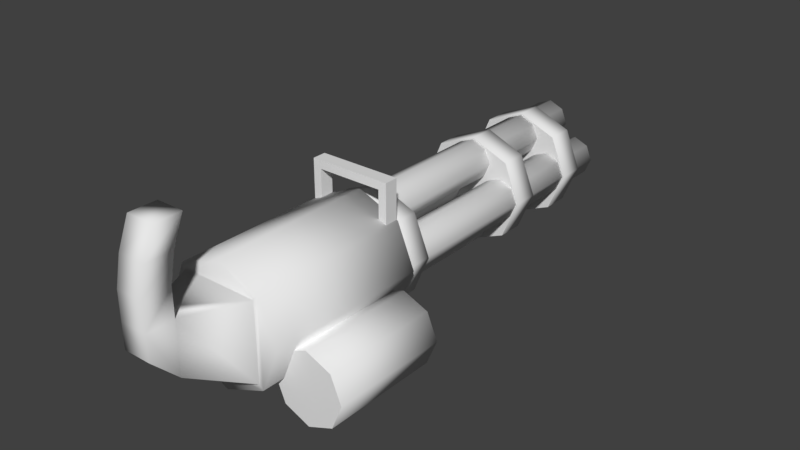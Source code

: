 # Source: Microgun.blend  (saved by Blender 2.79.0; exported with 4.5.12 LTS)
import bpy
from mathutils import Matrix  # noqa: F401  (used for matrix-valued properties, if any)

bpy.ops.wm.read_factory_settings(use_empty=True)
scene = bpy.context.scene
scene.name = 'Scene'

# ---- collections
col_collection_1 = bpy.data.collections.new('Collection 1'); scene.collection.children.link(col_collection_1)

# ---- world
world_world = bpy.data.worlds.new('World'); scene.world = world_world
world_world.color = (0.05088, 0.05088, 0.05088)
world_world.use_sun_shadow = False
world_world.sun_shadow_jitter_overblur = 0.0
world_world.cycles.sampling_method = 'MANUAL'

# ---- meshes
me_cube_003 = bpy.data.meshes.new('Cube.003')
me_cube_003.from_pydata([(3.423, -5.16, -2.468), (3.423, -0.84, -2.468), (3.81, -5.16, -1.535), (3.81, -0.84, -1.535), (3.423, -5.16, -0.6017), (3.423, -0.84, -0.6017), (2.49, -0.84, -0.2151), (2.49, -5.16, -0.2151), (2.49, -0.84, -2.855), (2.49, -5.16, -2.855), (1.556, -0.84, -2.468), (1.556, -5.16, -2.468), (1.17, -0.84, -1.535), (1.17, -5.16, -1.535), (1.556, -0.84, -0.6017), (1.556, -5.16, -0.6017), (3.69, 0.0, -0.2351)], [], [(6, 5, 3, 1, 8, 10, 12, 14), (10, 11, 13, 12), (4, 7, 15, 13, 11, 9, 0, 2), (1, 0, 9, 8), (3, 2, 0, 1), (8, 9, 11, 10), (14, 15, 7, 6), (5, 4, 2, 3), (6, 7, 4, 5), (12, 13, 15, 14)])
me_cube_003.polygons.foreach_set('use_smooth', [0, 1, 0, 1, 1, 1, 1, 1, 1, 1])
me_cube_003.use_remesh_preserve_volume = False
me_cube_003.use_remesh_preserve_attributes = False
me_cube_003.use_mirror_vertex_groups = False
me_cube_003.update()
me_cube_002 = bpy.data.meshes.new('Cube.002')
me_cube_002.from_pydata([(1.556, -6.0, -1.556), (1.556, 0.0, -1.556), (2.2, -6.0, -2.909e-07), (2.2, 0.0, -2.868e-08), (1.556, -6.0, 1.556), (1.556, 0.0, 1.556), (4.644e-08, 0.0, 2.2), (4.644e-08, -6.0, 2.2), (-1.459e-07, 0.0, -2.2), (-1.459e-07, -6.0, -2.2), (-1.556, 0.0, -1.556), (-1.556, -6.0, -1.556), (-2.2, 0.0, -2.868e-08), (-2.2, -6.0, -2.868e-08), (-1.556, 0.0, 1.556), (-1.556, -6.0, 1.556), (-1.5, -0.5, 1.0), (-1.5, -0.5, 3.0), (-1.5, 0.0, 1.0), (-1.5, 0.0, 3.0), (1.5, -0.5, 1.0), (1.5, -0.5, 3.0), (1.5, 0.0, 1.0), (1.5, 0.0, 3.0), (-1.2, 0.0, 1.3), (-1.2, 0.0, 2.7), (1.2, 0.0, 1.3), (1.2, 0.0, 2.7), (-1.2, -0.5, 1.3), (-1.2, -0.5, 2.7), (1.2, -0.5, 1.3), (1.2, -0.5, 2.7), (-0.5, -8.0, -0.5), (-0.5, -8.0, 1.4), (-1.4, -6.0, -1.4), (-1.4, -6.0, 1.4), (0.5, -8.0, -0.5), (0.5, -8.0, 1.4), (1.4, -6.0, -1.4), (1.4, -6.0, 1.4), (-0.5, -9.0, 0.5), (-0.5, -9.0, 1.4), (0.5, -9.0, 0.5), (0.5, -9.0, 1.4), (-0.5, -8.0, 2.4), (0.5, -8.0, 2.4), (-0.5, -9.0, 2.4), (0.5, -9.0, 2.4), (-0.5, -7.8, 3.4), (0.5, -7.8, 3.4), (-0.5, -8.8, 3.4), (0.5, -8.8, 3.4), (-0.5, -7.4, 4.4), (0.5, -7.4, 4.4), (-0.5, -8.4, 4.4), (0.5, -8.4, 4.4)], [], [(6, 5, 3, 1, 8, 10, 12, 14), (10, 11, 13, 12), (2, 4, 39, 38, 0), (1, 0, 9, 8), (3, 2, 0, 1), (8, 9, 11, 10), (14, 15, 7, 6), (5, 4, 2, 3), (6, 7, 4, 5), (12, 13, 15, 14), (16, 17, 19, 18), (23, 22, 26, 27), (22, 23, 21, 20), (16, 20, 30, 28), (18, 22, 20, 16), (23, 19, 17, 21), (22, 18, 24, 26), (19, 23, 27, 25), (18, 19, 25, 24), (28, 30, 26, 24), (21, 17, 29, 31), (20, 21, 31, 30), (17, 16, 28, 29), (29, 28, 24, 25), (31, 29, 25, 27), (30, 31, 27, 26), (32, 33, 35, 34), (4, 7, 15, 35, 39), (38, 39, 37, 36), (37, 33, 44, 45), (34, 38, 36, 32), (39, 35, 33, 37), (42, 43, 41, 40), (36, 37, 43, 42), (33, 32, 40, 41), (32, 36, 42, 40), (44, 46, 50, 48), (33, 41, 46, 44), (43, 37, 45, 47), (41, 43, 47, 46), (51, 49, 53, 55), (45, 44, 48, 49), (47, 45, 49, 51), (46, 47, 51, 50), (50, 51, 55, 54), (48, 50, 54, 52), (49, 48, 52, 53), (52, 54, 55, 53), (11, 34, 35, 15, 13), (9, 0, 38, 34, 11)])
me_cube_002.polygons.foreach_set('use_smooth', [0, 1, 1, 1, 1, 1, 1, 1, 1, 1, 0, 0, 0, 0, 0, 0, 0, 0, 0, 0, 0, 0, 0, 0, 0, 0, 1, 1, 1, 1, 1, 1, 1, 1, 1, 1, 1, 1, 1, 1, 1, 1, 1, 1, 1, 1, 1, 1, 1, 1])
me_cube_002.use_remesh_preserve_volume = False
me_cube_002.use_remesh_preserve_attributes = False
me_cube_002.use_mirror_vertex_groups = False
me_cube_002.update()
me_cube_001 = bpy.data.meshes.new('Cube.001')
me_cube_001.from_pydata([(4.47e-08, 0.0, 2.0), (4.47e-08, 1.0, 2.0), (-1.118e-08, 11.0, -0.45), (-1.118e-08, 1.0, -0.45), (0.5303, 11.0, -0.6697), (0.5303, 1.0, -0.6697), (0.75, 11.0, -1.2), (0.75, 1.0, -1.2), (0.5303, 11.0, -1.73), (0.5303, 1.0, -1.73), (-7.674e-08, 11.0, -1.95), (-7.674e-08, 1.0, -1.95), (-0.5303, 11.0, -1.73), (-0.5303, 1.0, -1.73), (-0.75, 11.0, -1.2), (-0.75, 1.0, -1.2), (-0.5303, 11.0, -0.6697), (-0.5303, 1.0, -0.6697), (1.414, 1.0, 1.414), (1.414, 0.0, 1.414), (2.0, 1.0, -2.608e-08), (2.0, 0.0, -2.645e-07), (1.414, 1.0, -1.414), (1.414, 0.0, -1.414), (-1.301e-07, 1.0, -2.0), (-1.301e-07, 0.0, -2.0), (-1.414, 1.0, -1.414), (-1.414, 0.0, -1.414), (-2.0, 1.0, -2.608e-08), (-2.0, 0.0, -2.608e-08), (-1.414, 1.0, 1.414), (-1.414, 0.0, 1.414), (-1.118e-08, 11.0, 1.95), (-1.118e-08, 1.0, 1.95), (0.5303, 11.0, 1.73), (0.5303, 1.0, 1.73), (0.75, 11.0, 1.2), (0.75, 1.0, 1.2), (0.5303, 11.0, 0.6697), (0.5303, 1.0, 0.6697), (-7.674e-08, 11.0, 0.45), (-7.674e-08, 1.0, 0.45), (-0.5303, 11.0, 0.6697), (-0.5303, 1.0, 0.6697), (-0.75, 11.0, 1.2), (-0.75, 1.0, 1.2), (-0.5303, 11.0, 1.73), (-0.5303, 1.0, 1.73), (1.2, 11.0, 0.75), (1.2, 1.0, 0.75), (1.73, 11.0, 0.5303), (1.73, 1.0, 0.5303), (1.95, 11.0, -7.451e-08), (1.95, 1.0, -1.937e-07), (1.73, 11.0, -0.5303), (1.73, 1.0, -0.5303), (1.2, 11.0, -0.75), (1.2, 1.0, -0.75), (0.6697, 11.0, -0.5303), (0.6697, 1.0, -0.5303), (0.45, 11.0, -7.451e-08), (0.45, 1.0, -7.451e-08), (0.6697, 11.0, 0.5303), (0.6697, 1.0, 0.5303), (-1.2, 11.0, 0.75), (-1.2, 1.0, 0.75), (-0.6697, 11.0, 0.5303), (-0.6697, 1.0, 0.5303), (-0.45, 11.0, -7.451e-08), (-0.45, 1.0, -1.937e-07), (-0.6697, 11.0, -0.5303), (-0.6697, 1.0, -0.5303), (-1.2, 11.0, -0.75), (-1.2, 1.0, -0.75), (-1.73, 11.0, -0.5303), (-1.73, 1.0, -0.5303), (-1.95, 11.0, -7.451e-08), (-1.95, 1.0, -7.451e-08), (-1.73, 11.0, 0.5303), (-1.73, 1.0, 0.5303), (4.47e-08, 9.0, 2.0), (4.47e-08, 10.0, 2.0), (1.414, 10.0, 1.414), (1.414, 9.0, 1.414), (2.0, 10.0, -2.608e-08), (2.0, 9.0, -2.645e-07), (1.414, 10.0, -1.414), (1.414, 9.0, -1.414), (-1.301e-07, 10.0, -2.0), (-1.301e-07, 9.0, -2.0), (-1.414, 10.0, -1.414), (-1.414, 9.0, -1.414), (-2.0, 10.0, -2.608e-08), (-2.0, 9.0, -2.608e-08), (-1.414, 10.0, 1.414), (-1.414, 9.0, 1.414), (4.47e-08, 6.0, 2.0), (4.47e-08, 7.0, 2.0), (1.414, 7.0, 1.414), (1.414, 6.0, 1.414), (2.0, 7.0, -2.608e-08), (2.0, 6.0, -2.645e-07), (1.414, 7.0, -1.414), (1.414, 6.0, -1.414), (-1.301e-07, 7.0, -2.0), (-1.301e-07, 6.0, -2.0), (-1.414, 7.0, -1.414), (-1.414, 6.0, -1.414), (-2.0, 7.0, -2.608e-08), (-2.0, 6.0, -2.608e-08), (-1.414, 7.0, 1.414), (-1.414, 6.0, 1.414), (-2.012e-08, 11.0, -0.675), (0.3712, 11.0, -0.8288), (0.525, 11.0, -1.2), (0.3712, 11.0, -1.571), (-6.601e-08, 11.0, -1.725), (-0.3712, 11.0, -1.571), (-0.525, 11.0, -1.2), (-0.3712, 11.0, -0.8288), (-2.012e-08, 11.0, 1.725), (0.3712, 11.0, 1.571), (0.525, 11.0, 1.2), (0.3712, 11.0, 0.8288), (-6.601e-08, 11.0, 0.675), (-0.3712, 11.0, 0.8288), (-0.525, 11.0, 1.2), (-0.3712, 11.0, 1.571), (1.2, 11.0, 0.525), (1.571, 11.0, 0.3712), (1.725, 11.0, -5.662e-08), (1.571, 11.0, -0.3712), (1.2, 11.0, -0.525), (0.8288, 11.0, -0.3712), (0.675, 11.0, -5.662e-08), (0.8288, 11.0, 0.3712), (-1.2, 11.0, 0.525), (-0.8288, 11.0, 0.3712), (-0.675, 11.0, -5.662e-08), (-0.8288, 11.0, -0.3712), (-1.2, 11.0, -0.525), (-1.571, 11.0, -0.3712), (-1.725, 11.0, -5.662e-08), (-1.571, 11.0, 0.3712), (-2.012e-08, 10.2, -0.675), (0.3712, 10.2, -0.8288), (0.525, 10.2, -1.2), (0.3712, 10.2, -1.571), (-6.601e-08, 10.2, -1.725), (-0.3712, 10.2, -1.571), (-0.525, 10.2, -1.2), (-0.3712, 10.2, -0.8288), (-2.012e-08, 10.2, 1.725), (0.3712, 10.2, 1.571), (0.525, 10.2, 1.2), (0.3712, 10.2, 0.8288), (-6.601e-08, 10.2, 0.675), (-0.3712, 10.2, 0.8288), (-0.525, 10.2, 1.2), (-0.3712, 10.2, 1.571), (1.2, 10.2, 0.525), (1.571, 10.2, 0.3712), (1.725, 10.2, -3.625e-07), (1.571, 10.2, -0.3712), (1.2, 10.2, -0.525), (0.8288, 10.2, -0.3712), (0.675, 10.2, -3.625e-07), (0.8288, 10.2, 0.3712), (-1.2, 10.2, 0.525), (-0.8288, 10.2, 0.3712), (-0.675, 10.2, -5.662e-08), (-0.8288, 10.2, -0.3712), (-1.2, 10.2, -0.525), (-1.571, 10.2, -0.3712), (-1.725, 10.2, -5.662e-08), (-1.571, 10.2, 0.3712)], [], [(19, 0, 31, 29, 27, 25, 23, 21), (2, 3, 5, 4), (26, 27, 29, 28), (4, 5, 7, 6), (24, 25, 27, 26), (6, 7, 9, 8), (22, 23, 25, 24), (8, 9, 11, 10), (1, 18, 20, 22, 24, 26, 28, 30), (20, 21, 23, 22), (10, 11, 13, 12), (30, 31, 0, 1), (18, 19, 21, 20), (12, 13, 15, 14), (86, 87, 89, 88), (1, 0, 19, 18), (14, 15, 17, 16), (28, 29, 31, 30), (16, 17, 3, 2), (42, 44, 126, 125), (32, 33, 35, 34), (34, 35, 37, 36), (36, 37, 39, 38), (38, 39, 41, 40), (40, 41, 43, 42), (42, 43, 45, 44), (88, 89, 91, 90), (44, 45, 47, 46), (46, 47, 33, 32), (68, 70, 139, 138), (48, 49, 51, 50), (50, 51, 53, 52), (52, 53, 55, 54), (54, 55, 57, 56), (56, 57, 59, 58), (58, 59, 61, 60), (90, 91, 93, 92), (60, 61, 63, 62), (62, 63, 49, 48), (4, 6, 114, 113), (64, 65, 67, 66), (66, 67, 69, 68), (68, 69, 71, 70), (70, 71, 73, 72), (72, 73, 75, 74), (74, 75, 77, 76), (83, 80, 95, 93, 91, 89, 87, 85), (76, 77, 79, 78), (78, 79, 65, 64), (50, 52, 130, 129), (81, 82, 84, 86, 88, 90, 92, 94), (84, 85, 87, 86), (94, 95, 80, 81), (82, 83, 85, 84), (81, 80, 83, 82), (92, 93, 95, 94), (102, 103, 105, 104), (104, 105, 107, 106), (106, 107, 109, 108), (99, 96, 111, 109, 107, 105, 103, 101), (97, 98, 100, 102, 104, 106, 108, 110), (100, 101, 103, 102), (110, 111, 96, 97), (98, 99, 101, 100), (97, 96, 99, 98), (108, 109, 111, 110), (141, 142, 174, 173), (114, 115, 147, 146), (127, 120, 152, 159), (140, 141, 173, 172), (60, 62, 135, 134), (10, 12, 117, 116), (78, 64, 136, 143), (16, 2, 112, 119), (34, 36, 122, 121), (52, 54, 131, 130), (70, 72, 140, 139), (44, 46, 127, 126), (62, 48, 128, 135), (6, 8, 115, 114), (36, 38, 123, 122), (54, 56, 132, 131), (72, 74, 141, 140), (2, 4, 113, 112), (64, 66, 137, 136), (12, 14, 118, 117), (46, 32, 120, 127), (38, 40, 124, 123), (56, 58, 133, 132), (74, 76, 142, 141), (48, 50, 129, 128), (8, 10, 116, 115), (66, 68, 138, 137), (14, 16, 119, 118), (40, 42, 125, 124), (58, 60, 134, 133), (76, 78, 143, 142), (32, 34, 121, 120), (144, 145, 146, 147, 148, 149, 150, 151), (152, 153, 154, 155, 156, 157, 158, 159), (160, 161, 162, 163, 164, 165, 166, 167), (168, 169, 170, 171, 172, 173, 174, 175), (128, 129, 161, 160), (115, 116, 148, 147), (142, 143, 175, 174), (129, 130, 162, 161), (116, 117, 149, 148), (143, 136, 168, 175), (130, 131, 163, 162), (117, 118, 150, 149), (131, 132, 164, 163), (118, 119, 151, 150), (132, 133, 165, 164), (119, 112, 144, 151), (133, 134, 166, 165), (120, 121, 153, 152), (134, 135, 167, 166), (121, 122, 154, 153), (135, 128, 160, 167), (122, 123, 155, 154), (136, 137, 169, 168), (123, 124, 156, 155), (137, 138, 170, 169), (124, 125, 157, 156), (138, 139, 171, 170), (125, 126, 158, 157), (112, 113, 145, 144), (139, 140, 172, 171), (126, 127, 159, 158), (113, 114, 146, 145)])
me_cube_001.polygons.foreach_set('use_smooth', [1, 1, 1, 1, 1, 1, 1, 1, 0, 1, 1, 1, 1, 1, 1, 1, 1, 1, 1, 0, 1, 1, 1, 1, 1, 1, 1, 1, 1, 0, 1, 1, 1, 1, 1, 1, 1, 1, 1, 0, 1, 1, 1, 1, 1, 1, 0, 1, 1, 0, 0, 1, 1, 1, 1, 1, 1, 1, 1, 0, 0, 1, 1, 1, 1, 1, 1, 1, 1, 1, 0, 0, 0, 0, 0, 0, 0, 0, 0, 0, 0, 0, 0, 0, 0, 0, 0, 0, 0, 0, 0, 0, 0, 0, 0, 0, 0, 0, 1, 1, 1, 1, 1, 1, 1, 1, 1, 1, 1, 1, 1, 1, 1, 1, 1, 1, 1, 1, 1, 1, 1, 1, 1, 1, 1, 1, 1, 1, 1, 1])
me_cube_001.use_remesh_preserve_volume = False
me_cube_001.use_remesh_preserve_attributes = False
me_cube_001.use_mirror_vertex_groups = False
me_cube_001.update()
arm_armature = bpy.data.armatures.new('Armature')  # bones are not reproduced

# ---- objects
ob_bulletorigin = bpy.data.objects.new('BulletOrigin', None)
ob_armature = bpy.data.objects.new('Armature', arm_armature)
ob_ammo = bpy.data.objects.new('Ammo', me_cube_003)
ob_body = bpy.data.objects.new('Body', me_cube_002)
ob_barrel = bpy.data.objects.new('Barrel', me_cube_001)

# ---- transforms, parenting, visibility, modifiers, constraints
ob_bulletorigin.location = (0.0, 11.0, 1.2)
ob_bulletorigin.empty_display_type = 'ARROWS'
ob_bulletorigin.empty_image_offset = (0.0, 0.0)
ob_bulletorigin.lineart.crease_threshold = 0.0
ob_armature.location = (0.0, 0.0, 0.0)
ob_armature.rotation_euler = (-1.571, -0.0, 0.0)
ob_armature.lineart.crease_threshold = 0.0
ob_ammo.location = (0.0, 0.0, 0.0)
ob_ammo.lineart.crease_threshold = 0.0
_vg = ob_ammo.vertex_groups.new(name='Ammo')
_vg.add([0, 1, 2, 3, 4, 5, 6, 7, 8, 9, 10, 11, 12, 13, 14, 15], 1.0, 'REPLACE')
_m = ob_ammo.modifiers.new('Armature', 'ARMATURE')
_m.object = ob_armature
ob_body.location = (0.0, 0.0, 0.0)
ob_body.lineart.crease_threshold = 0.0
_vg = ob_body.vertex_groups.new(name='Root')
_vg.add([0, 1, 2, 3, 4, 5, 6, 7, 8, 9, 10, 11, 12, 13, 14, 15, 16, 17, 18, 19, 20, 21, 22, 23, 24, 25, 26, 27, 28, 29, 30, 31, 32, 33, 34, 35, 36, 37, 38, 39, 40, 41, 42, 43, 44, 45, 46, 47, 48, 49, 50, 51, 52, 53, 54, 55], 1.0, 'REPLACE')
_m = ob_body.modifiers.new('Armature', 'ARMATURE')
_m.object = ob_armature
ob_barrel.location = (0.0, 0.0, 0.0)
ob_barrel.lineart.crease_threshold = 0.0
_vg = ob_barrel.vertex_groups.new(name='Barrel')
_vg.add([0, 1, 2, 3, 4, 5, 6, 7, 8, 9, 10, 11, 12, 13, 14, 15, 16, 17, 18, 19, 20, 21, 22, 23, 24, 25, 26, 27, 28, 29, 30, 31, 32, 33, 34, 35, 36, 37, 38, 39, 40, 41, 42, 43, 44, 45, 46, 47, 48, 49, 50, 51, 52, 53, 54, 55, 56, 57, 58, 59, 60, 61, 62, 63, 64, 65, 66, 67, 68, 69, 70, 71, 72, 73, 74, 75, 76, 77, 78, 79, 80, 81, 82, 83, 84, 85, 86, 87, 88, 89, 90, 91, 92, 93, 94, 95, 96, 97, 98, 99, 100, 101, 102, 103, 104, 105, 106, 107, 108, 109, 110, 111, 112, 113, 114, 115, 116, 117, 118, 119, 120, 121, 122, 123, 124, 125, 126, 127, 128, 129, 130, 131, 132, 133, 134, 135, 136, 137, 138, 139, 140, 141, 142, 143, 144, 145, 146, 147, 148, 149, 150, 151, 152, 153, 154, 155, 156, 157, 158, 159, 160, 161, 162, 163, 164, 165, 166, 167, 168, 169, 170, 171, 172, 173, 174, 175], 1.0, 'REPLACE')
_m = ob_barrel.modifiers.new('Armature', 'ARMATURE')
_m.object = ob_armature

# ---- collection membership
col_collection_1.objects.link(ob_bulletorigin)
col_collection_1.objects.link(ob_armature)
col_collection_1.objects.link(ob_ammo)
col_collection_1.objects.link(ob_body)
col_collection_1.objects.link(ob_barrel)

# ---- scene / render settings (as saved in the file)
scene.frame_start = 1; scene.frame_end = 5; scene.frame_set(0)
scene.render.engine = 'BLENDER_EEVEE_NEXT'
scene.render.resolution_percentage = 50
scene.render.dither_intensity = 0.0
scene.cycles.use_denoising = False
scene.cycles.samples = 128
scene.cycles.sampling_pattern = 'TABULATED_SOBOL'
scene.cycles.use_adaptive_sampling = False
scene.cycles.use_light_tree = False
scene.cycles.blur_glossy = 0.0
scene.cycles.sample_clamp_indirect = 0.0
scene.view_settings.view_transform = 'Standard'
bpy.context.view_layer.update()

# ---- added for rendering (the .blend has no active camera and no usable light): camera, sun
cam_auto = bpy.data.cameras.new('AutoCamera')
cam_auto.lens = 50.0
cam_auto.sensor_width = 36.0
cam_auto.clip_end = 1000.0
ob_auto_camera = bpy.data.objects.new('AutoCamera', cam_auto)
scene.collection.objects.link(ob_auto_camera)
ob_auto_camera.location = (21.2595, -23.5456, 17.1362)
ob_auto_camera.rotation_euler = (1.09748, -7.21219e-08, 0.694738)
scene.camera = ob_auto_camera
light_auto_sun = bpy.data.lights.new('AutoSun', 'SUN')
light_auto_sun.energy = 3.0
light_auto_sun.angle = 0.0523599
ob_auto_sun = bpy.data.objects.new('AutoSun', light_auto_sun)
scene.collection.objects.link(ob_auto_sun)
ob_auto_sun.rotation_euler = (0.872665, 0.174533, 0.523599)
bpy.context.view_layer.update()
